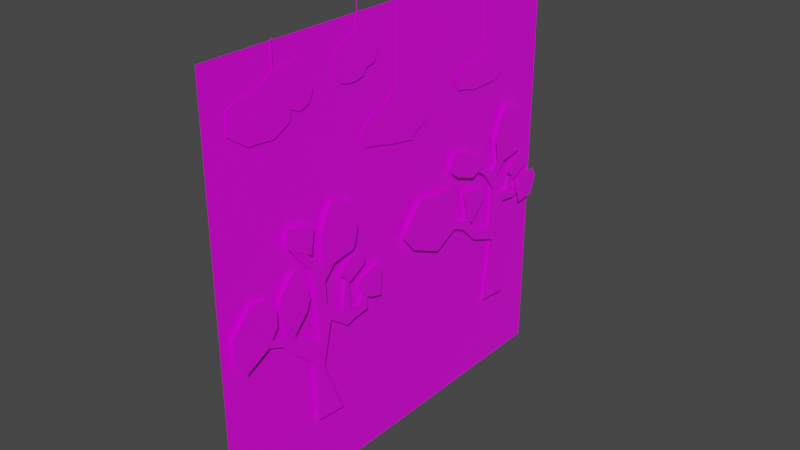 # Source: background.blend  (saved by Blender 2.92.15; exported with 4.5.12 LTS)
import bpy
from mathutils import Matrix  # noqa: F401  (used for matrix-valued properties, if any)

bpy.ops.wm.read_factory_settings(use_empty=True)
scene = bpy.context.scene
scene.name = 'Scene'

# ---- collections
col_collection = bpy.data.collections.new('Collection'); scene.collection.children.link(col_collection)

# ---- images (referenced by path relative to the original .blend; pixels are not part of the script)
import os
ASSET_DIR = os.environ.get("B2B_ASSET_DIR", "")  # directory of the original .blend (textures are referenced by path, not embedded)
HERE = os.path.dirname(os.path.abspath(__file__))  # packed textures are extracted next to this script under _unpacked/

def load_image(name, relpath, width, height, colorspace="sRGB"):
    """Load a texture the original file referenced (path relative to the .blend, or extracted next to this script)."""
    p = next((c for c in (os.path.join(HERE, relpath), os.path.join(ASSET_DIR, relpath)) if relpath and os.path.exists(c)), "")
    if p:
        img = bpy.data.images.load(p, check_existing=True)
        img.name = name
    else:  # same state as the original file: an image datablock whose file is absent (Cycles renders it pink)
        img = bpy.data.images.new(name, width, height)
        img.source = "FILE"
        img.filepath = "//" + (relpath or name)
    img.colorspace_settings.name = colorspace
    return img
img_lowpolypalette_png = load_image('lowpolyPalette.png', 'lowpolyPalette.png', 1024, 1024, 'sRGB')

# ---- materials (node trees are filled in below, after node groups)
mat_material = bpy.data.materials.new('Material')
mat_material.alpha_threshold = 0.0
mat_material.use_transparent_shadow = False
mat_material.line_color = (0.0, 0.0, 0.0, 1.0)

# ---- material node trees
mat_material.use_nodes = True; mat_material.node_tree.nodes.clear()
_N = mat_material.node_tree.nodes; _L = mat_material.node_tree.links
n0 = _N.new('ShaderNodeOutputMaterial'); n0.name = 'Material Output'; n0.location = (300, 300)
n1 = _N.new('ShaderNodeBsdfPrincipled'); n1.name = 'Principled BSDF'; n1.location = (10, 300)
n1.distribution = 'GGX'
n1.subsurface_method = 'BURLEY'
n1.inputs[2].default_value = 0.4
n1.inputs[3].default_value = 1.45
n1.inputs[27].default_value = (0.0, 0.0, 0.0, 1.0)
n1.inputs[28].default_value = 1.0
n2 = _N.new('ShaderNodeTexImage'); n2.name = 'Image Texture'; n2.location = (-335, 102)
n2.image = img_lowpolypalette_png
_L.new(n1.outputs[0], n0.inputs[0])
_L.new(n2.outputs[0], n1.inputs[0])
n0.is_active_output = True

# ---- world
world_world = bpy.data.worlds.new('World'); scene.world = world_world
world_world.use_nodes = True; world_world.node_tree.nodes.clear()
_N = world_world.node_tree.nodes; _L = world_world.node_tree.links
n0 = _N.new('ShaderNodeOutputWorld'); n0.name = 'World Output'; n0.location = (300, 300)
n1 = _N.new('ShaderNodeBackground'); n1.name = 'Background'; n1.location = (10, 300)
n1.inputs[0].default_value = (0.05088, 0.05088, 0.05088, 1.0)
_L.new(n1.outputs[0], n0.inputs[0])
n0.is_active_output = True
world_world.color = (0.05088, 0.05088, 0.05088)
world_world.use_sun_shadow = False
world_world.sun_shadow_jitter_overblur = 0.0

# ---- meshes
me_plane = bpy.data.meshes.new('Plane')
me_plane.from_pydata([(0.0, -9.823, 9.823), (0.0, -9.823, -9.823), (0.0, 9.823, 9.823), (0.0, 9.823, -9.823), (0.05637, 5.762, 9.85), (0.05637, 5.762, 6.161), (0.05637, 5.806, 9.85), (0.05637, 5.806, 6.161), (0.05637, 5.343, 6.07), (0.05637, 6.226, 6.07), (0.05637, 5.03, 5.893), (0.05637, 6.579, 5.893), (0.05637, 4.898, 5.595), (0.05637, 6.711, 5.595), (0.05637, 4.742, 5.191), (0.05637, 6.857, 5.191), (0.05637, 4.701, 4.923), (0.05637, 6.938, 4.923), (0.05637, 5.111, 4.796), (0.05637, 6.599, 4.796), (0.05637, 4.535, 6.161), (0.05637, 4.095, 5.933), (0.05637, 3.736, 5.64), (0.05637, 4.019, 5.059), (0.05637, 7.186, 5.494), (0.05637, 7.312, 5.185), (0.05637, 7.135, 4.993), (0.05637, 0.003279, 10.16), (0.05637, 0.0001076, 6.395), (0.05637, 0.04702, 10.16), (0.05637, 0.04212, 6.395), (0.05637, -0.5949, 5.958), (0.05637, 0.742, 6.185), (0.05637, -0.8802, 5.805), (0.05637, 1.116, 5.841), (0.05637, -0.7361, 5.047), (0.05637, 1.444, 5.581), (0.05637, -0.9278, 4.552), (0.05637, 1.052, 4.625), (0.05637, -0.9772, 4.225), (0.05637, 1.287, 4.158), (0.05637, -0.4753, 4.07), (0.05637, 0.978, 3.818), (0.05637, -1.18, 5.739), (0.05637, -1.719, 5.461), (0.05637, -2.158, 5.103), (0.05637, -1.812, 4.392), (0.05637, 1.769, 5.126), (0.05637, 1.908, 4.559), (0.05637, 1.642, 4.226), (0.05637, -6.561, 9.938), (0.05637, -6.564, 8.772), (0.05637, -6.517, 9.938), (0.05637, -6.522, 8.772), (0.05637, -7.36, 8.36), (0.05637, -5.357, 8.914), (0.05637, -7.771, 8.206), (0.05637, -5.071, 8.381), (0.05637, -7.3, 7.424), (0.05637, -4.806, 8.058), (0.05637, -7.492, 6.929), (0.05637, -5.826, 7.58), (0.05637, -7.466, 6.362), (0.05637, -5.742, 7.125), (0.05637, -6.649, 6.271), (0.05637, -5.85, 6.673), (0.05637, -8.386, 8.141), (0.05637, -8.761, 7.926), (0.05637, -8.835, 7.052), (0.05637, -7.86, 6.366), (0.05637, -4.606, 7.603), (0.05637, -4.845, 7.074), (0.05637, -5.312, 6.917), (0.05637, -2.26, 10.39), (0.05637, -2.263, 9.224), (0.05637, -2.216, 10.39), (0.05637, -2.221, 9.224), (0.05637, -2.71, 9.04), (0.05637, -1.964, 9.079), (0.05637, -3.471, 8.659), (0.05637, -1.792, 8.93), (0.05637, -2.432, 8.199), (0.05637, -1.431, 8.607), (0.05637, -3.191, 7.382), (0.05637, -1.858, 8.094), (0.05637, -2.781, 7.26), (0.05637, -1.714, 7.611), (0.05637, -2.401, 7.233), (0.05637, -1.923, 7.338), (0.05637, -3.526, 8.463), (0.05637, -3.508, 8.256), (0.05637, -3.399, 7.705), (0.05637, -1.135, 8.37), (0.05637, -1.155, 7.928), (0.05637, -1.282, 7.71)], [], [(0, 1, 3, 2), (4, 5, 7, 6), (7, 5, 8, 9), (9, 8, 10, 11), (11, 10, 12, 13), (13, 12, 14, 15), (15, 14, 16, 17), (17, 16, 18, 19), (16, 14, 22, 23), (14, 12, 21, 22), (12, 10, 20, 21), (15, 17, 26, 25), (13, 15, 25, 24), (27, 28, 30, 29), (30, 28, 31, 32), (32, 31, 33, 34), (34, 33, 35, 36), (36, 35, 37, 38), (38, 37, 39, 40), (40, 39, 41, 42), (39, 37, 45, 46), (37, 35, 44, 45), (35, 33, 43, 44), (38, 40, 49, 48), (36, 38, 48, 47), (50, 51, 53, 52), (53, 51, 54, 55), (55, 54, 56, 57), (57, 56, 58, 59), (59, 58, 60, 61), (61, 60, 62, 63), (63, 62, 64, 65), (62, 60, 68, 69), (60, 58, 67, 68), (58, 56, 66, 67), (61, 63, 72, 71), (59, 61, 71, 70), (73, 74, 76, 75), (76, 74, 77, 78), (78, 77, 79, 80), (80, 79, 81, 82), (82, 81, 83, 84), (84, 83, 85, 86), (86, 85, 87, 88), (83, 81, 90, 91), (81, 79, 89, 90), (84, 86, 94, 93), (82, 84, 93, 92)])
_uv = me_plane.uv_layers.new(name='UVMap')
_uv.uv.foreach_set('vector', [0.1992, 0.1758, 0.1992, 0.1758, 0.1992, 0.1758, 0.1992, 0.1758, 0.07031, 0.8008, 0.07031, 0.8008, 0.07031, 0.8008, 0.07031, 0.8008, 0.9414, 0.8047, 0.9414, 0.8047, 0.9414, 0.8047, 0.9414, 0.8047, 0.9414, 0.8047, 0.9414, 0.8047, 0.9414, 0.8047, 0.9414, 0.8047, 0.9414, 0.8047, 0.9414, 0.8047, 0.9414, 0.8047, 0.9414, 0.8047, 0.9414, 0.8047, 0.9414, 0.8047, 0.9414, 0.8047, 0.9414, 0.8047, 0.9414, 0.8047, 0.9414, 0.8047, 0.9414, 0.8047, 0.9414, 0.8047, 0.8086, 0.8047, 0.8086, 0.8047, 0.8086, 0.8047, 0.8086, 0.8047, 0.8359, 0.8047, 0.8359, 0.8047, 0.8359, 0.8047, 0.8359, 0.8047, 0.8359, 0.8047, 0.8359, 0.8047, 0.8359, 0.8047, 0.8359, 0.8047, 0.8359, 0.8047, 0.8359, 0.8047, 0.8359, 0.8047, 0.8359, 0.8047, 0.9414, 0.8047, 0.9414, 0.8047, 0.9414, 0.8047, 0.9414, 0.8047, 0.9414, 0.8047, 0.9414, 0.8047, 0.9414, 0.8047, 0.9414, 0.8047, 0.07031, 0.8008, 0.07031, 0.8008, 0.07031, 0.8008, 0.07031, 0.8008, 0.9414, 0.8047, 0.9414, 0.8047, 0.9414, 0.8047, 0.9414, 0.8047, 0.6914, 0.8086, 0.6914, 0.8086, 0.6914, 0.8086, 0.6914, 0.8086, 0.9414, 0.8047, 0.9414, 0.8047, 0.9414, 0.8047, 0.9414, 0.8047, 0.9414, 0.8047, 0.9414, 0.8047, 0.9414, 0.8047, 0.9414, 0.8047, 0.9414, 0.8047, 0.9414, 0.8047, 0.9414, 0.8047, 0.9414, 0.8047, 0.8086, 0.8047, 0.8086, 0.8047, 0.8086, 0.8047, 0.8086, 0.8047, 0.8125, 0.793, 0.8125, 0.793, 0.8125, 0.793, 0.8125, 0.793, 0.8125, 0.793, 0.8125, 0.793, 0.8125, 0.793, 0.8125, 0.793, 0.9414, 0.8047, 0.9414, 0.8047, 0.9414, 0.8047, 0.9414, 0.8047, 0.9414, 0.8047, 0.9414, 0.8047, 0.9414, 0.8047, 0.9414, 0.8047, 0.9414, 0.8047, 0.9414, 0.8047, 0.9414, 0.8047, 0.9414, 0.8047, 0.07031, 0.8008, 0.07031, 0.8008, 0.07031, 0.8008, 0.07031, 0.8008, 0.9414, 0.8047, 0.9414, 0.8047, 0.9414, 0.8047, 0.9414, 0.8047, 0.6914, 0.8086, 0.6914, 0.8086, 0.6914, 0.8086, 0.6914, 0.8086, 0.9414, 0.8047, 0.9414, 0.8047, 0.9414, 0.8047, 0.9414, 0.8047, 0.9414, 0.8047, 0.9414, 0.8047, 0.9414, 0.8047, 0.9414, 0.8047, 0.9414, 0.8047, 0.9414, 0.8047, 0.9414, 0.8047, 0.9414, 0.8047, 0.8086, 0.8047, 0.8086, 0.8047, 0.8086, 0.8047, 0.8086, 0.8047, 0.8125, 0.793, 0.8125, 0.793, 0.8125, 0.793, 0.8125, 0.793, 0.8125, 0.793, 0.8125, 0.793, 0.8125, 0.793, 0.8125, 0.793, 0.9414, 0.8047, 0.9414, 0.8047, 0.9414, 0.8047, 0.9414, 0.8047, 0.9414, 0.8047, 0.9414, 0.8047, 0.9414, 0.8047, 0.9414, 0.8047, 0.9414, 0.8047, 0.9414, 0.8047, 0.9414, 0.8047, 0.9414, 0.8047, 0.07031, 0.8008, 0.07031, 0.8008, 0.07031, 0.8008, 0.07031, 0.8008, 0.9414, 0.8047, 0.9414, 0.8047, 0.9414, 0.8047, 0.9414, 0.8047, 0.6914, 0.8086, 0.6914, 0.8086, 0.6914, 0.8086, 0.6914, 0.8086, 0.9414, 0.8047, 0.9414, 0.8047, 0.9414, 0.8047, 0.9414, 0.8047, 0.9414, 0.8047, 0.9414, 0.8047, 0.9414, 0.8047, 0.9414, 0.8047, 0.9414, 0.8047, 0.9414, 0.8047, 0.9414, 0.8047, 0.9414, 0.8047, 0.8086, 0.8047, 0.8086, 0.8047, 0.8086, 0.8047, 0.8086, 0.8047, 0.8125, 0.793, 0.8125, 0.793, 0.8125, 0.793, 0.8125, 0.793, 0.9414, 0.8047, 0.9414, 0.8047, 0.9414, 0.8047, 0.9414, 0.8047, 0.9414, 0.8047, 0.9414, 0.8047, 0.9414, 0.8047, 0.9414, 0.8047, 0.9414, 0.8047, 0.9414, 0.8047, 0.9414, 0.8047, 0.9414, 0.8047])
me_plane.materials.append(mat_material)
me_plane.use_remesh_fix_poles = True
me_plane.use_remesh_preserve_attributes = False
me_plane.use_mirror_vertex_groups = False
me_plane.update()
me_plane_001 = bpy.data.meshes.new('Plane.001')
me_plane_001.from_pydata([(0.2174, 6.688, -2.986), (0.2174, 6.271, -6.088), (0.2174, 7.392, -3.272), (0.2174, 7.731, -6.219), (0.2174, 6.532, -2.438), (0.2174, 7.157, -1.682), (0.2174, 5.306, -2.464), (0.2174, 5.593, -2.073), (0.2174, 4.42, -1.604), (0.2174, 4.941, -1.552), (0.2174, 3.811, -1.343), (0.2174, 3.659, -0.9731), (0.2174, 2.961, -0.6732), (0.2174, 2.665, -0.3067), (0.2174, 4.979, -1.262), (0.2174, 4.602, -1.225), (0.2174, 5.381, -0.3067), (0.2174, 5.017, -0.8474), (0.2174, 6.568, -0.2471), (0.2174, 6.958, -0.8309), (0.2174, 5.934, 0.5677), (0.2174, 6.922, 0.1831), (0.2174, 5.807, 0.8756), (0.2174, 6.524, 0.5453), (0.2174, 8.171, 1.541), (0.2174, 7.302, 1.089), (0.2174, 9.358, -1.011), (0.2174, 7.87, -0.747), (0.2174, 5.21, 1.039), (0.2174, 4.63, 1.817), (0.2174, 8.74, -1.03), (0.2174, 8.205, -1.219), (0.2174, 8.32, -1.389), (0.2174, 8.184, 0.04935), (0.2174, 8.488, 0.5209), (0.2174, 8.268, -0.5165), (0.2174, 8.037, -0.527), (0.2174, 8.153, -1.368), (0.2174, 7.472, -1.263), (0.2174, 7.964, -0.9566), (0.2441, 6.696, 2.055), (0.2441, 7.0, 2.835), (0.2441, 8.662, 1.146), (0.2441, 7.372, 3.485), (0.2441, 8.808, 1.823), (0.2441, 8.493, 3.072), (0.2441, 6.928, 0.7186), (0.2441, 8.562, 0.95), (0.2441, 2.571, -1.921), (0.2441, 0.925, -1.187), (0.2441, 3.732, 0.4295), (0.2441, 0.1955, -0.3356), (0.2441, 3.262, 0.854), (0.2441, 1.342, 1.038), (0.2441, 3.726, -1.328), (0.2441, 3.644, -0.221), (0.2441, 5.074, -1.486), (0.2441, 4.618, -1.032), (0.2441, 5.684, -0.1169), (0.2441, 4.52, -0.3317), (0.2441, 5.296, 0.1155), (0.2441, 4.332, 0.2518), (0.2441, 5.839, -0.6813), (0.2441, 6.028, -0.1862), (0.2441, 5.039, 0.7356), (0.2441, 3.945, 1.137), (0.2441, 5.02, 1.825), (0.2441, 3.403, 1.567), (0.2441, 4.676, 2.066), (0.2441, 3.537, 2.412), (0.2441, 5.822, 1.077), (0.2441, 5.539, 1.599), (0.2441, 8.315, -0.4415), (0.2441, 8.2, -0.2585), (0.2441, 9.004, 0.5257), (0.2441, 7.683, 0.1102), (0.2441, 8.896, 0.6534), (0.2441, 8.429, 0.6937), (0.2441, 9.159, 0.02247), (0.2441, 9.208, 0.2382), (0.2441, 8.771, -1.849), (0.2441, 8.656, -1.395), (0.2441, 10.0, -0.7596), (0.2441, 8.383, -0.8609), (0.2441, 9.84, -0.4137), (0.2441, 8.981, -0.3821), (0.2441, 9.755, -1.734), (0.2441, 10.08, -0.8464), (0.2174, -5.317, -3.695), (0.2174, -5.158, -6.588), (0.2174, -4.718, -4.16), (0.2174, -3.698, -6.718), (0.2174, -4.898, -2.938), (0.2174, -4.272, -2.182), (0.2174, -6.123, -2.964), (0.2174, -5.616, -2.321), (0.2174, -7.01, -2.103), (0.2174, -6.111, -2.156), (0.2174, -7.619, -1.843), (0.2174, -7.771, -1.473), (0.2174, -8.468, -1.173), (0.2174, -8.764, -0.8064), (0.2174, -6.45, -1.762), (0.2174, -6.828, -1.724), (0.2174, -6.048, -0.8064), (0.2174, -6.413, -1.347), (0.2174, -5.134, -0.2753), (0.2174, -4.471, -1.331), (0.2174, -5.411, 0.6338), (0.2174, -4.507, -0.3166), (0.2174, -5.213, 0.9941), (0.2174, -4.811, 0.6009), (0.2174, -3.258, 1.041), (0.2174, -4.127, 0.5887), (0.2174, -2.071, -1.511), (0.2174, -3.56, -2.19), (0.2174, -6.272, 1.723), (0.2174, -5.887, 1.904), (0.2174, -2.333, -2.137), (0.2174, -2.732, -2.242), (0.2174, -2.071, -2.685), (0.2174, -3.245, -0.4504), (0.2174, -2.941, 0.02113), (0.2174, -3.161, -1.016), (0.2174, -3.392, -1.027), (0.2174, -2.763, -2.758), (0.2174, -3.308, -2.894), (0.2174, -3.057, -2.2), (0.2441, -4.733, 1.556), (0.2441, -4.429, 2.336), (0.2441, -2.767, 0.6467), (0.2441, -4.057, 2.986), (0.2441, -2.621, 1.323), (0.2441, -2.936, 2.572), (0.2441, -4.501, 0.2189), (0.2441, -2.868, 0.4502), (0.2441, -8.859, -2.42), (0.2441, -9.327, -1.762), (0.2441, -7.184, -0.4023), (0.2441, -9.438, -0.6543), (0.2441, -7.699, 0.3241), (0.2441, -8.427, 0.4176), (0.2441, -7.703, -1.828), (0.2441, -7.166, -1.068), (0.2441, -6.356, -1.986), (0.2441, -6.811, -1.532), (0.2441, -5.557, -0.2185), (0.2441, -7.016, -0.2006), (0.2441, -6.186, 0.8732), (0.2441, -6.762, 0.3074), (0.2441, -5.59, -1.181), (0.2441, -5.401, -0.686), (0.2441, -5.72, 1.441), (0.2441, -6.195, 1.612), (0.2441, -5.047, 2.227), (0.2441, -6.528, 2.01), (0.2441, -5.621, 2.51), (0.2441, -6.467, 2.719), (0.2441, -5.199, 1.143), (0.2441, -5.167, 1.55), (0.2441, -3.114, -0.9413), (0.2441, -3.229, -0.7582), (0.2441, -2.425, 0.02599), (0.2441, -3.746, -0.3896), (0.2441, -2.534, 0.1536), (0.2441, -3.0, 0.1939), (0.2441, -2.27, -0.4773), (0.2441, -2.221, -0.2616), (0.2441, -1.904, -2.202), (0.2441, -2.417, -1.811), (0.2441, -1.219, -0.987), (0.2441, -2.637, -1.35), (0.2441, -1.578, -0.8087), (0.2441, -2.417, -1.081), (0.2441, -1.245, -2.381), (0.2441, -1.158, -1.189)], [], [(0, 1, 3, 2), (0, 2, 5, 4), (0, 4, 7, 6), (6, 7, 9, 8), (8, 9, 11, 10), (10, 11, 13, 12), (11, 9, 14, 15), (15, 14, 16, 17), (4, 5, 19, 18), (18, 19, 21, 20), (20, 21, 23, 22), (23, 21, 24, 25), (39, 37, 32, 31), (20, 22, 29, 28), (31, 32, 26, 30), (36, 35, 34, 33), (27, 39, 35, 36), (19, 5, 38, 27), (27, 38, 37, 39), (41, 40, 42, 43), (43, 42, 44, 45), (42, 40, 46, 47), (49, 48, 50, 51), (51, 50, 52, 53), (50, 48, 54, 55), (57, 56, 58, 59), (59, 58, 60, 61), (58, 56, 62, 63), (65, 64, 66, 67), (67, 66, 68, 69), (66, 64, 70, 71), (73, 72, 74, 75), (75, 74, 76, 77), (74, 72, 78, 79), (81, 80, 82, 83), (83, 82, 84, 85), (82, 80, 86, 87), (88, 89, 91, 90), (88, 90, 93, 92), (88, 92, 95, 94), (94, 95, 97, 96), (96, 97, 99, 98), (98, 99, 101, 100), (99, 97, 102, 103), (103, 102, 104, 105), (92, 93, 107, 106), (106, 107, 109, 108), (108, 109, 111, 110), (111, 109, 112, 113), (127, 125, 120, 119), (108, 110, 117, 116), (119, 120, 114, 118), (124, 123, 122, 121), (115, 127, 123, 124), (107, 93, 126, 115), (115, 126, 125, 127), (129, 128, 130, 131), (131, 130, 132, 133), (130, 128, 134, 135), (137, 136, 138, 139), (139, 138, 140, 141), (138, 136, 142, 143), (145, 144, 146, 147), (147, 146, 148, 149), (146, 144, 150, 151), (153, 152, 154, 155), (155, 154, 156, 157), (154, 152, 158, 159), (161, 160, 162, 163), (163, 162, 164, 165), (162, 160, 166, 167), (169, 168, 170, 171), (171, 170, 172, 173), (170, 168, 174, 175)])
_uv = me_plane_001.uv_layers.new(name='UVMap')
_uv.uv.foreach_set('vector', [0.687, 0.6821, 0.687, 0.6821, 0.687, 0.6821, 0.687, 0.6821, 0.815, 0.687, 0.815, 0.687, 0.815, 0.687, 0.815, 0.687, 0.8101, 0.687, 0.8101, 0.687, 0.8101, 0.687, 0.8101, 0.687, 0.687, 0.6821, 0.687, 0.6821, 0.687, 0.6821, 0.687, 0.6821, 0.687, 0.6821, 0.687, 0.6821, 0.687, 0.6821, 0.687, 0.6821, 0.687, 0.6821, 0.687, 0.6821, 0.687, 0.6821, 0.687, 0.6821, 0.687, 0.6821, 0.687, 0.6821, 0.687, 0.6821, 0.687, 0.6821, 0.687, 0.6821, 0.687, 0.6821, 0.687, 0.6821, 0.687, 0.6821, 0.687, 0.6821, 0.687, 0.6821, 0.687, 0.6821, 0.687, 0.6821, 0.687, 0.6821, 0.687, 0.6821, 0.687, 0.6821, 0.687, 0.6821, 0.815, 0.687, 0.815, 0.687, 0.815, 0.687, 0.815, 0.687, 0.687, 0.6821, 0.687, 0.6821, 0.687, 0.6821, 0.687, 0.6821, 0.687, 0.6821, 0.687, 0.6821, 0.687, 0.6821, 0.687, 0.6821, 0.687, 0.6821, 0.687, 0.6821, 0.687, 0.6821, 0.687, 0.6821, 0.687, 0.6821, 0.687, 0.6821, 0.687, 0.6821, 0.687, 0.6821, 0.687, 0.6821, 0.687, 0.6821, 0.687, 0.6821, 0.687, 0.6821, 0.687, 0.6821, 0.687, 0.6821, 0.687, 0.6821, 0.687, 0.6821, 0.687, 0.6821, 0.687, 0.6821, 0.687, 0.6821, 0.687, 0.6821, 0.687, 0.6821, 0.687, 0.6821, 0.687, 0.6821, 0.687, 0.6821, 0.08167, 0.3081, 0.08167, 0.3081, 0.08167, 0.3081, 0.08167, 0.3081, 0.185, 0.3031, 0.185, 0.3031, 0.185, 0.3031, 0.185, 0.3031, 0.185, 0.3031, 0.185, 0.3031, 0.185, 0.3031, 0.185, 0.3031, 0.4483, 0.05706, 0.4483, 0.05706, 0.4483, 0.05706, 0.4483, 0.05706, 0.3277, 0.05706, 0.3277, 0.05706, 0.3277, 0.05706, 0.3277, 0.05706, 0.185, 0.3031, 0.185, 0.3031, 0.185, 0.3031, 0.185, 0.3031, 0.06198, 0.3031, 0.06198, 0.3031, 0.06198, 0.3031, 0.06198, 0.3031, 0.06198, 0.3031, 0.06198, 0.3031, 0.06198, 0.3031, 0.06198, 0.3031, 0.06198, 0.3031, 0.06198, 0.3031, 0.06198, 0.3031, 0.06198, 0.3031, 0.0669, 0.313, 0.0669, 0.313, 0.0669, 0.313, 0.0669, 0.313, 0.185, 0.3031, 0.185, 0.3031, 0.185, 0.3031, 0.185, 0.3031, 0.0669, 0.313, 0.0669, 0.313, 0.0669, 0.313, 0.0669, 0.313, 0.3179, 0.2982, 0.3179, 0.2982, 0.3179, 0.2982, 0.3179, 0.2982, 0.185, 0.3031, 0.185, 0.3031, 0.185, 0.3031, 0.185, 0.3031, 0.06198, 0.3081, 0.06198, 0.3081, 0.06198, 0.3081, 0.06198, 0.3081, 0.3228, 0.2982, 0.3228, 0.2982, 0.3228, 0.2982, 0.3228, 0.2982, 0.185, 0.3031, 0.185, 0.3031, 0.185, 0.3031, 0.185, 0.3031, 0.185, 0.3031, 0.185, 0.3031, 0.185, 0.3031, 0.185, 0.3031, 0.687, 0.6821, 0.687, 0.6821, 0.687, 0.6821, 0.687, 0.6821, 0.815, 0.687, 0.815, 0.687, 0.815, 0.687, 0.815, 0.687, 0.8101, 0.687, 0.8101, 0.687, 0.8101, 0.687, 0.8101, 0.687, 0.687, 0.6821, 0.687, 0.6821, 0.687, 0.6821, 0.687, 0.6821, 0.687, 0.6821, 0.687, 0.6821, 0.687, 0.6821, 0.687, 0.6821, 0.687, 0.6821, 0.687, 0.6821, 0.687, 0.6821, 0.687, 0.6821, 0.687, 0.6821, 0.687, 0.6821, 0.687, 0.6821, 0.687, 0.6821, 0.687, 0.6821, 0.687, 0.6821, 0.687, 0.6821, 0.687, 0.6821, 0.687, 0.6821, 0.687, 0.6821, 0.687, 0.6821, 0.687, 0.6821, 0.687, 0.6821, 0.687, 0.6821, 0.687, 0.6821, 0.687, 0.6821, 0.815, 0.687, 0.815, 0.687, 0.815, 0.687, 0.815, 0.687, 0.687, 0.6821, 0.687, 0.6821, 0.687, 0.6821, 0.687, 0.6821, 0.687, 0.6821, 0.687, 0.6821, 0.687, 0.6821, 0.687, 0.6821, 0.687, 0.6821, 0.687, 0.6821, 0.687, 0.6821, 0.687, 0.6821, 0.687, 0.6821, 0.687, 0.6821, 0.687, 0.6821, 0.687, 0.6821, 0.687, 0.6821, 0.687, 0.6821, 0.687, 0.6821, 0.687, 0.6821, 0.687, 0.6821, 0.687, 0.6821, 0.687, 0.6821, 0.687, 0.6821, 0.687, 0.6821, 0.687, 0.6821, 0.687, 0.6821, 0.687, 0.6821, 0.687, 0.6821, 0.687, 0.6821, 0.687, 0.6821, 0.687, 0.6821, 0.08167, 0.3081, 0.08167, 0.3081, 0.08167, 0.3081, 0.08167, 0.3081, 0.185, 0.3031, 0.185, 0.3031, 0.185, 0.3031, 0.185, 0.3031, 0.185, 0.3031, 0.185, 0.3031, 0.185, 0.3031, 0.185, 0.3031, 0.185, 0.3031, 0.185, 0.3031, 0.185, 0.3031, 0.185, 0.3031, 0.3277, 0.05706, 0.3277, 0.05706, 0.3277, 0.05706, 0.3277, 0.05706, 0.185, 0.3031, 0.185, 0.3031, 0.185, 0.3031, 0.185, 0.3031, 0.4483, 0.05706, 0.4483, 0.05706, 0.4483, 0.05706, 0.4483, 0.05706, 0.06198, 0.3031, 0.06198, 0.3031, 0.06198, 0.3031, 0.06198, 0.3031, 0.06198, 0.3031, 0.06198, 0.3031, 0.06198, 0.3031, 0.06198, 0.3031, 0.0669, 0.313, 0.0669, 0.313, 0.0669, 0.313, 0.0669, 0.313, 0.185, 0.3031, 0.185, 0.3031, 0.185, 0.3031, 0.185, 0.3031, 0.0669, 0.313, 0.0669, 0.313, 0.0669, 0.313, 0.0669, 0.313, 0.3179, 0.2982, 0.3179, 0.2982, 0.3179, 0.2982, 0.3179, 0.2982, 0.185, 0.3031, 0.185, 0.3031, 0.185, 0.3031, 0.185, 0.3031, 0.06198, 0.3081, 0.06198, 0.3081, 0.06198, 0.3081, 0.06198, 0.3081, 0.3228, 0.2982, 0.3228, 0.2982, 0.3228, 0.2982, 0.3228, 0.2982, 0.185, 0.3031, 0.185, 0.3031, 0.185, 0.3031, 0.185, 0.3031, 0.185, 0.3031, 0.185, 0.3031, 0.185, 0.3031, 0.185, 0.3031])
me_plane_001.materials.append(mat_material)
me_plane_001.use_remesh_fix_poles = True
me_plane_001.use_remesh_preserve_attributes = False
me_plane_001.use_mirror_vertex_groups = False
me_plane_001.update()

# ---- objects
ob_plane = bpy.data.objects.new('Plane', me_plane)
ob_plane_001 = bpy.data.objects.new('Plane.001', me_plane_001)

# ---- transforms, parenting, visibility, modifiers, constraints
ob_plane.location = (0.0, 0.0, 0.0)
ob_plane.lineart.crease_threshold = 0.0
ob_plane_001.location = (0.0, 0.0, 0.0)
ob_plane_001.lineart.crease_threshold = 0.0

# ---- collection membership
col_collection.objects.link(ob_plane)
col_collection.objects.link(ob_plane_001)

# ---- scene / render settings (as saved in the file)
scene.frame_start = 1; scene.frame_end = 250; scene.frame_set(1)
scene.render.engine = 'BLENDER_EEVEE_NEXT'
scene.cycles.use_denoising = False
scene.cycles.samples = 128
scene.cycles.sampling_pattern = 'TABULATED_SOBOL'
scene.cycles.use_adaptive_sampling = False
scene.cycles.use_light_tree = False
scene.view_settings.view_transform = 'Filmic'
bpy.context.view_layer.update()

# ---- added for rendering (the .blend has no active camera and no usable light): camera, sun
cam_auto = bpy.data.cameras.new('AutoCamera')
cam_auto.lens = 50.0
cam_auto.sensor_width = 36.0
cam_auto.clip_end = 1000.0
ob_auto_camera = bpy.data.objects.new('AutoCamera', cam_auto)
scene.collection.objects.link(ob_auto_camera)
ob_auto_camera.location = (26.3714, -31.3691, 21.2835)
ob_auto_camera.rotation_euler = (1.09748, -7.21219e-08, 0.694738)
scene.camera = ob_auto_camera
light_auto_sun = bpy.data.lights.new('AutoSun', 'SUN')
light_auto_sun.energy = 3.0
light_auto_sun.angle = 0.0523599
ob_auto_sun = bpy.data.objects.new('AutoSun', light_auto_sun)
scene.collection.objects.link(ob_auto_sun)
ob_auto_sun.rotation_euler = (0.872665, 0.174533, 0.523599)
bpy.context.view_layer.update()
